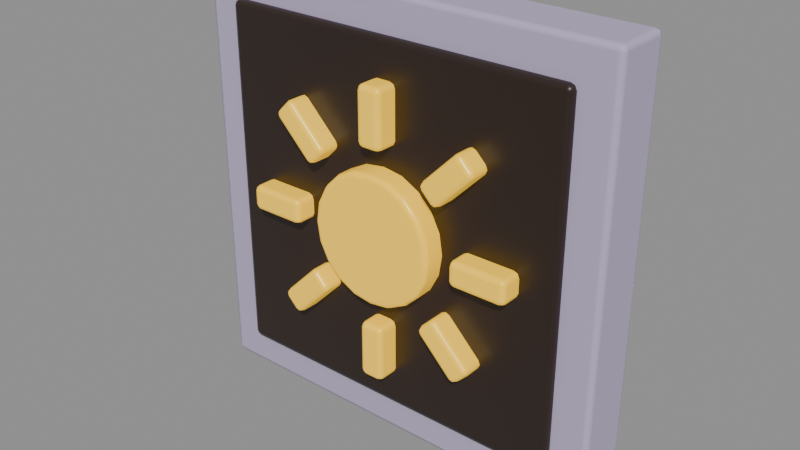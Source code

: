 # Source: simbolo_sol.blend  (saved by Blender 5.2.45; exported with 4.5.12 LTS)
import bpy
from mathutils import Matrix  # noqa: F401  (used for matrix-valued properties, if any)

bpy.ops.wm.read_factory_settings(use_empty=True)
scene = bpy.context.scene
scene.name = 'Scene'

# ---- materials (node trees are filled in below, after node groups)
mat_parede_borda = bpy.data.materials.new('parede_borda')
mat_parede_borda.diffuse_color = (0.4793, 0.4125, 0.5841, 1.0)
mat_preto_vaso = bpy.data.materials.new('preto_vaso')
mat_preto_vaso.diffuse_color = (0.02732, 0.01521, 0.01096, 1.0)
mat_simbolo_sol = bpy.data.materials.new('simbolo_sol')
mat_simbolo_sol.diffuse_color = (0.8879, 0.5395, 0.02956, 1.0)

# ---- material node trees
mat_parede_borda.use_nodes = True; mat_parede_borda.node_tree.nodes.clear()
_N = mat_parede_borda.node_tree.nodes; _L = mat_parede_borda.node_tree.links
n0 = _N.new('ShaderNodeBsdfPrincipled'); n0.name = 'Principled BSDF'; n0.location = (-200, 100)
n0.inputs[0].default_value = (0.4793, 0.4125, 0.5841, 1.0)
n0.inputs[2].default_value = 0.75
n0.inputs[10].default_value = 0.005
n0.inputs[13].default_value = 0.35
n1 = _N.new('ShaderNodeOutputMaterial'); n1.name = 'Material Output'; n1.location = (200, 100)
_L.new(n0.outputs[0], n1.inputs[0])
n1.is_active_output = True
mat_preto_vaso.use_nodes = True; mat_preto_vaso.node_tree.nodes.clear()
_N = mat_preto_vaso.node_tree.nodes; _L = mat_preto_vaso.node_tree.links
n0 = _N.new('ShaderNodeBsdfPrincipled'); n0.name = 'Principled BSDF'; n0.location = (-200, 100)
n0.inputs[0].default_value = (0.02732, 0.01521, 0.01096, 1.0)
n0.inputs[2].default_value = 0.38
n0.inputs[10].default_value = 0.005
n1 = _N.new('ShaderNodeOutputMaterial'); n1.name = 'Material Output'; n1.location = (200, 100)
_L.new(n0.outputs[0], n1.inputs[0])
n1.is_active_output = True
mat_simbolo_sol.use_nodes = True; mat_simbolo_sol.node_tree.nodes.clear()
_N = mat_simbolo_sol.node_tree.nodes; _L = mat_simbolo_sol.node_tree.links
n0 = _N.new('ShaderNodeBsdfPrincipled'); n0.name = 'Principled BSDF'; n0.location = (-200, 100)
n0.inputs[0].default_value = (0.8879, 0.5395, 0.02956, 1.0)
n0.inputs[2].default_value = 0.3
n0.inputs[10].default_value = 0.005
n0.inputs[27].default_value = (0.8879, 0.5395, 0.02956, 1.0)
n0.inputs[28].default_value = 0.6
n1 = _N.new('ShaderNodeOutputMaterial'); n1.name = 'Material Output'; n1.location = (200, 100)
_L.new(n0.outputs[0], n1.inputs[0])
n1.is_active_output = True

# ---- meshes
me_placa = bpy.data.meshes.new('Placa')
me_placa.from_pydata([(-0.3, -0.04, 1.0), (-0.3, -0.04, 1.6), (-0.3, 0.04, 1.0), (-0.3, 0.04, 1.6), (0.3, -0.04, 1.0), (0.3, -0.04, 1.6), (0.3, 0.04, 1.0), (0.3, 0.04, 1.6), (-0.25, -0.05, 1.05), (-0.25, -0.05, 1.55), (-0.25, 0.01, 1.05), (-0.25, 0.01, 1.55), (0.25, -0.05, 1.05), (0.25, -0.05, 1.55), (0.25, 0.01, 1.05), (0.25, 0.01, 1.55), (0.0, -0.04, 1.39), (0.0, -0.08, 1.39), (0.02781, -0.04, 1.386), (0.02781, -0.08, 1.386), (0.0529, -0.04, 1.373), (0.0529, -0.08, 1.373), (0.07281, -0.04, 1.353), (0.07281, -0.08, 1.353), (0.0856, -0.04, 1.328), (0.0856, -0.08, 1.328), (0.09, -0.04, 1.3), (0.09, -0.08, 1.3), (0.0856, -0.04, 1.272), (0.0856, -0.08, 1.272), (0.07281, -0.04, 1.247), (0.07281, -0.08, 1.247), (0.0529, -0.04, 1.227), (0.0529, -0.08, 1.227), (0.02781, -0.04, 1.214), (0.02781, -0.08, 1.214), (0.0, -0.04, 1.21), (0.0, -0.08, 1.21), (-0.02781, -0.04, 1.214), (-0.02781, -0.08, 1.214), (-0.0529, -0.04, 1.227), (-0.0529, -0.08, 1.227), (-0.07281, -0.04, 1.247), (-0.07281, -0.08, 1.247), (-0.0856, -0.04, 1.272), (-0.0856, -0.08, 1.272), (-0.09, -0.04, 1.3), (-0.09, -0.08, 1.3), (-0.0856, -0.04, 1.328), (-0.0856, -0.08, 1.328), (-0.07281, -0.04, 1.353), (-0.07281, -0.08, 1.353), (-0.0529, -0.04, 1.373), (-0.0529, -0.08, 1.373), (-0.02781, -0.04, 1.386), (-0.02781, -0.08, 1.386), (0.12, -0.08, 1.317), (0.2, -0.08, 1.317), (0.12, -0.04, 1.317), (0.2, -0.04, 1.317), (0.12, -0.08, 1.282), (0.2, -0.08, 1.282), (0.12, -0.04, 1.282), (0.2, -0.04, 1.282), (0.07248, -0.08, 1.397), (0.129, -0.08, 1.454), (0.07248, -0.04, 1.397), (0.129, -0.04, 1.454), (0.09723, -0.08, 1.372), (0.1538, -0.08, 1.429), (0.09723, -0.04, 1.372), (0.1538, -0.04, 1.429), (-0.0175, -0.08, 1.42), (-0.0175, -0.08, 1.5), (-0.0175, -0.04, 1.42), (-0.0175, -0.04, 1.5), (0.0175, -0.08, 1.42), (0.0175, -0.08, 1.5), (0.0175, -0.04, 1.42), (0.0175, -0.04, 1.5), (-0.09723, -0.08, 1.372), (-0.1538, -0.08, 1.429), (-0.09723, -0.04, 1.372), (-0.1538, -0.04, 1.429), (-0.07248, -0.08, 1.397), (-0.129, -0.08, 1.454), (-0.07248, -0.04, 1.397), (-0.129, -0.04, 1.454), (-0.12, -0.08, 1.282), (-0.2, -0.08, 1.282), (-0.12, -0.04, 1.282), (-0.2, -0.04, 1.282), (-0.12, -0.08, 1.317), (-0.2, -0.08, 1.317), (-0.12, -0.04, 1.317), (-0.2, -0.04, 1.317), (-0.07248, -0.08, 1.203), (-0.129, -0.08, 1.146), (-0.07248, -0.04, 1.203), (-0.129, -0.04, 1.146), (-0.09723, -0.08, 1.228), (-0.1538, -0.08, 1.171), (-0.09723, -0.04, 1.228), (-0.1538, -0.04, 1.171), (0.0175, -0.08, 1.18), (0.0175, -0.08, 1.1), (0.0175, -0.04, 1.18), (0.0175, -0.04, 1.1), (-0.0175, -0.08, 1.18), (-0.0175, -0.08, 1.1), (-0.0175, -0.04, 1.18), (-0.0175, -0.04, 1.1), (0.09723, -0.08, 1.228), (0.1538, -0.08, 1.171), (0.09723, -0.04, 1.228), (0.1538, -0.04, 1.171), (0.07248, -0.08, 1.203), (0.129, -0.08, 1.146), (0.07248, -0.04, 1.203), (0.129, -0.04, 1.146)], [], [(0, 1, 3, 2), (2, 3, 7, 6), (6, 7, 5, 4), (4, 5, 1, 0), (2, 6, 4, 0), (7, 3, 1, 5), (8, 9, 11, 10), (10, 11, 15, 14), (14, 15, 13, 12), (12, 13, 9, 8), (10, 14, 12, 8), (15, 11, 9, 13), (16, 17, 19, 18), (18, 19, 21, 20), (20, 21, 23, 22), (22, 23, 25, 24), (24, 25, 27, 26), (26, 27, 29, 28), (28, 29, 31, 30), (30, 31, 33, 32), (32, 33, 35, 34), (34, 35, 37, 36), (36, 37, 39, 38), (38, 39, 41, 40), (40, 41, 43, 42), (42, 43, 45, 44), (44, 45, 47, 46), (46, 47, 49, 48), (48, 49, 51, 50), (50, 51, 53, 52), (19, 17, 55, 53, 51, 49, 47, 45, 43, 41, 39, 37, 35, 33, 31, 29, 27, 25, 23, 21), (52, 53, 55, 54), (54, 55, 17, 16), (16, 18, 20, 22, 24, 26, 28, 30, 32, 34, 36, 38, 40, 42, 44, 46, 48, 50, 52, 54), (56, 57, 59, 58), (58, 59, 63, 62), (62, 63, 61, 60), (60, 61, 57, 56), (58, 62, 60, 56), (63, 59, 57, 61), (64, 65, 67, 66), (66, 67, 71, 70), (70, 71, 69, 68), (68, 69, 65, 64), (66, 70, 68, 64), (71, 67, 65, 69), (72, 73, 75, 74), (74, 75, 79, 78), (78, 79, 77, 76), (76, 77, 73, 72), (74, 78, 76, 72), (79, 75, 73, 77), (80, 81, 83, 82), (82, 83, 87, 86), (86, 87, 85, 84), (84, 85, 81, 80), (82, 86, 84, 80), (87, 83, 81, 85), (88, 89, 91, 90), (90, 91, 95, 94), (94, 95, 93, 92), (92, 93, 89, 88), (90, 94, 92, 88), (95, 91, 89, 93), (96, 97, 99, 98), (98, 99, 103, 102), (102, 103, 101, 100), (100, 101, 97, 96), (98, 102, 100, 96), (103, 99, 97, 101), (104, 105, 107, 106), (106, 107, 111, 110), (110, 111, 109, 108), (108, 109, 105, 104), (106, 110, 108, 104), (111, 107, 105, 109), (112, 113, 115, 114), (114, 115, 119, 118), (118, 119, 117, 116), (116, 117, 113, 112), (114, 118, 116, 112), (119, 115, 113, 117)])
me_placa.polygons.foreach_set('use_smooth', [True] * 82)
me_placa.polygons.foreach_set('material_index', [0, 0, 0, 0, 0, 0, 1, 1, 1, 1, 1, 1, 2, 2, 2, 2, 2, 2, 2, 2, 2, 2, 2, 2, 2, 2, 2, 2, 2, 2, 2, 2, 2, 2, 2, 2, 2, 2, 2, 2, 2, 2, 2, 2, 2, 2, 2, 2, 2, 2, 2, 2, 2, 2, 2, 2, 2, 2, 2, 2, 2, 2, 2, 2, 2, 2, 2, 2, 2, 2, 2, 2, 2, 2, 2, 2, 2, 2, 2, 2, 2, 2])
me_placa.materials.append(mat_parede_borda)
me_placa.materials.append(mat_preto_vaso)
me_placa.materials.append(mat_simbolo_sol)
me_placa.update()

# ---- objects
ob_simbolosol = bpy.data.objects.new('SimboloSol', None)
ob_placa = bpy.data.objects.new('Placa', me_placa)

# ---- transforms, parenting, visibility, modifiers, constraints
ob_simbolosol.location = (0.0, 0.0, 0.0)
ob_simbolosol.empty_display_size = 0.2
ob_placa.parent = ob_simbolosol
ob_placa.location = (0.0, 0.0, 0.0)
_m = ob_placa.modifiers.new('Bevel', 'BEVEL')
_m.width = 0.008
_m.width_pct = 0.008
_m.segments = 2
_m.angle_limit = 0.6109
_m.harden_normals = True

# ---- collection membership
scene.collection.objects.link(ob_simbolosol)
scene.collection.objects.link(ob_placa)

# ---- scene / render settings (as saved in the file)
scene.frame_start = 1; scene.frame_end = 250; scene.frame_set(1)
scene.render.engine = 'BLENDER_EEVEE_NEXT'
scene.render.bake_bias = 0.0
scene.render.bake_samples = 0
scene.render.compositor_device = 'GPU'
scene.eevee.use_volume_custom_range = False
scene.eevee.fast_gi_thickness_near = 0.1
scene.eevee.fast_gi_thickness_far = 0.0
scene.eevee.ray_tracing_options.screen_trace_thickness = 0.1
bpy.context.view_layer.update()

# ---- added for rendering (the .blend has no active camera and no usable light): camera, sun + grey world if the file has none
cam_auto = bpy.data.cameras.new('AutoCamera')
cam_auto.lens = 50.0
cam_auto.sensor_width = 36.0
cam_auto.clip_end = 1000.0
ob_auto_camera = bpy.data.objects.new('AutoCamera', cam_auto)
scene.collection.objects.link(ob_auto_camera)
ob_auto_camera.location = (0.792891, -0.971469, 1.93431)
ob_auto_camera.rotation_euler = (1.09748, -7.21219e-08, 0.694738)
scene.camera = ob_auto_camera
light_auto_sun = bpy.data.lights.new('AutoSun', 'SUN')
light_auto_sun.energy = 3.0
light_auto_sun.angle = 0.0523599
ob_auto_sun = bpy.data.objects.new('AutoSun', light_auto_sun)
scene.collection.objects.link(ob_auto_sun)
ob_auto_sun.rotation_euler = (0.872665, 0.174533, 0.523599)
if scene.world is None:
    world_auto = bpy.data.worlds.new('AutoWorld')
    world_auto.color = (0.3, 0.3, 0.3)
    scene.world = world_auto
bpy.context.view_layer.update()
